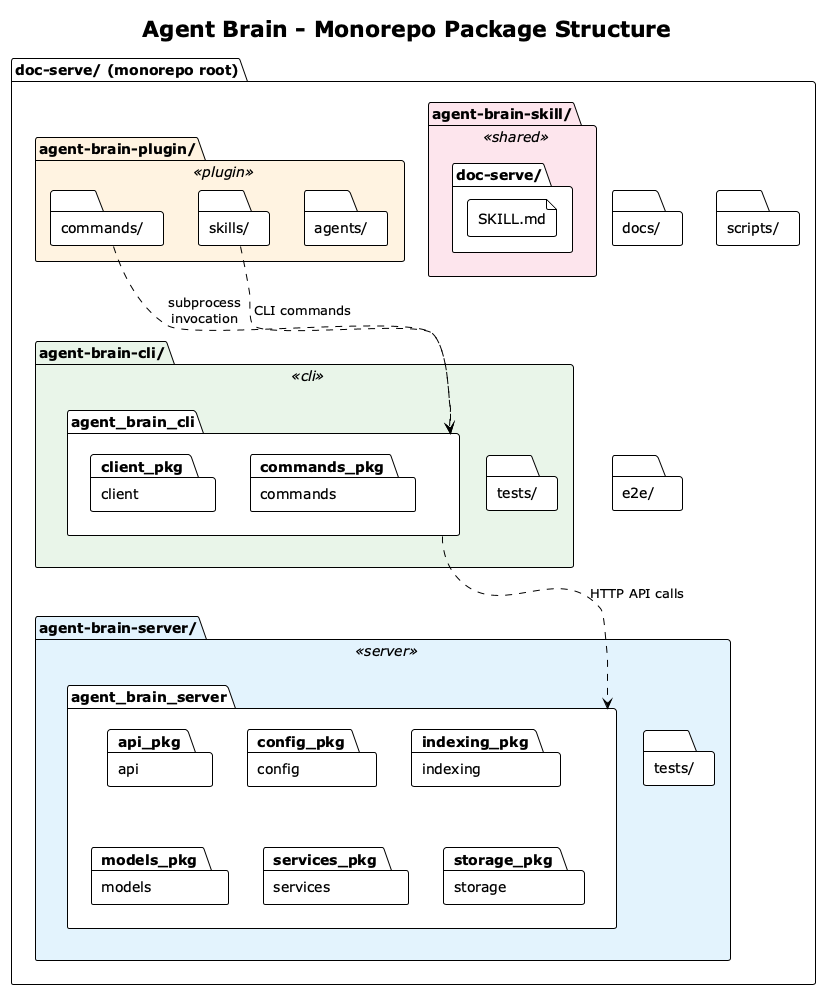

The diagram above was rendered by PlantUML. Its source (embedded in the PNG):
@startuml Monorepo Package Structure
!theme plain
skinparam backgroundColor #FEFEFE

title Agent Brain - Monorepo Package Structure

skinparam package {
    BackgroundColor<<server>> #E3F2FD
    BackgroundColor<<cli>> #E8F5E9
    BackgroundColor<<plugin>> #FFF3E0
    BackgroundColor<<shared>> #FCE4EC
}

package "doc-serve/ (monorepo root)" {

    package "agent-brain-server/" <<server>> {
        package "agent_brain_server" as server_pkg {
            package "api" as api_pkg
            package "config" as config_pkg
            package "indexing" as indexing_pkg
            package "models" as models_pkg
            package "services" as services_pkg
            package "storage" as storage_pkg
        }
        folder "tests/" as server_tests
    }

    package "agent-brain-cli/" <<cli>> {
        package "agent_brain_cli" as cli_pkg {
            package "client" as client_pkg
            package "commands" as commands_pkg
        }
        folder "tests/" as cli_tests
    }

    package "agent-brain-plugin/" <<plugin>> {
        folder "commands/" as plugin_commands
        folder "skills/" as plugin_skills
        folder "agents/" as plugin_agents
    }

    package "agent-brain-skill/" <<shared>> {
        folder "doc-serve/" as skill_folder {
            file "SKILL.md"
        }
    }

    folder "docs/" as docs_folder
    folder "scripts/" as scripts_folder
    folder "e2e/" as e2e_folder

    ' Dependencies
    cli_pkg ..> server_pkg : "HTTP API calls"
    plugin_commands ..> cli_pkg : "subprocess\ninvocation"
    plugin_skills ..> cli_pkg : "CLI commands"
}

@enduml